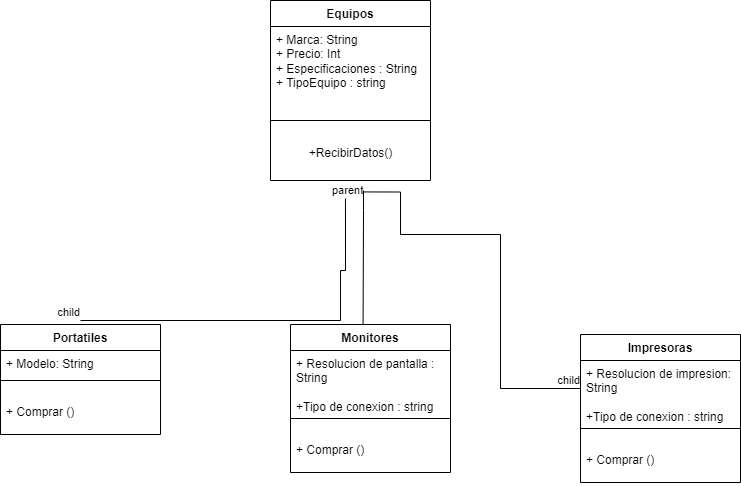

The diagram above was exported from draw.io. Its source (the exported page's mxGraphModel, read from the mxfile embedded in the PNG):
<mxGraphModel dx="2117" dy="1726" grid="1" gridSize="10" guides="1" tooltips="1" connect="1" arrows="1" fold="1" page="1" pageScale="1" pageWidth="827" pageHeight="1169" math="0" shadow="0">
  <root>
    <mxCell id="0" />
    <mxCell id="1" parent="0" />
    <mxCell id="Tv9VLgrUNNG8doLolzXA-1" value="Equipos" style="swimlane;fontStyle=1;align=center;verticalAlign=top;childLayout=stackLayout;horizontal=1;startSize=26;horizontalStack=0;resizeParent=1;resizeParentMax=0;resizeLast=0;collapsible=1;marginBottom=0;whiteSpace=wrap;html=1;" parent="1" vertex="1">
      <mxGeometry x="120" y="-20" width="160" height="180" as="geometry">
        <mxRectangle x="-100" y="190" width="110" height="30" as="alternateBounds" />
      </mxGeometry>
    </mxCell>
    <mxCell id="Tv9VLgrUNNG8doLolzXA-2" value="+ Marca: String&lt;div&gt;+ Precio: Int&lt;br&gt;&lt;/div&gt;&lt;div&gt;+ Especificaciones : String&lt;br&gt;&lt;/div&gt;&lt;div&gt;+ TipoEquipo : string&lt;/div&gt;" style="text;strokeColor=none;fillColor=none;align=left;verticalAlign=top;spacingLeft=4;spacingRight=4;overflow=hidden;rotatable=0;points=[[0,0.5],[1,0.5]];portConstraint=eastwest;whiteSpace=wrap;html=1;" parent="Tv9VLgrUNNG8doLolzXA-1" vertex="1">
      <mxGeometry y="26" width="160" height="74" as="geometry" />
    </mxCell>
    <mxCell id="Tv9VLgrUNNG8doLolzXA-3" value="" style="line;strokeWidth=1;fillColor=none;align=left;verticalAlign=middle;spacingTop=-1;spacingLeft=3;spacingRight=3;rotatable=0;labelPosition=right;points=[];portConstraint=eastwest;strokeColor=inherit;" parent="Tv9VLgrUNNG8doLolzXA-1" vertex="1">
      <mxGeometry y="100" width="160" height="40" as="geometry" />
    </mxCell>
    <mxCell id="BknBiqLSL8hcHpwCSmy2-2" value="+RecibirDatos()&lt;div&gt;&lt;br&gt;&lt;/div&gt;" style="text;html=1;align=center;verticalAlign=middle;resizable=0;points=[];autosize=1;strokeColor=none;fillColor=none;" parent="Tv9VLgrUNNG8doLolzXA-1" vertex="1">
      <mxGeometry y="140" width="160" height="40" as="geometry" />
    </mxCell>
    <mxCell id="Tv9VLgrUNNG8doLolzXA-13" value="Portatiles" style="swimlane;fontStyle=1;align=center;verticalAlign=top;childLayout=stackLayout;horizontal=1;startSize=26;horizontalStack=0;resizeParent=1;resizeParentMax=0;resizeLast=0;collapsible=1;marginBottom=0;whiteSpace=wrap;html=1;" parent="1" vertex="1">
      <mxGeometry x="-150" y="304" width="160" height="110" as="geometry">
        <mxRectangle x="-100" y="190" width="110" height="30" as="alternateBounds" />
      </mxGeometry>
    </mxCell>
    <mxCell id="Tv9VLgrUNNG8doLolzXA-14" value="+ Modelo: String" style="text;strokeColor=none;fillColor=none;align=left;verticalAlign=top;spacingLeft=4;spacingRight=4;overflow=hidden;rotatable=0;points=[[0,0.5],[1,0.5]];portConstraint=eastwest;whiteSpace=wrap;html=1;" parent="Tv9VLgrUNNG8doLolzXA-13" vertex="1">
      <mxGeometry y="26" width="160" height="26" as="geometry" />
    </mxCell>
    <mxCell id="Tv9VLgrUNNG8doLolzXA-15" value="" style="line;strokeWidth=1;fillColor=none;align=left;verticalAlign=middle;spacingTop=-1;spacingLeft=3;spacingRight=3;rotatable=0;labelPosition=right;points=[];portConstraint=eastwest;strokeColor=inherit;" parent="Tv9VLgrUNNG8doLolzXA-13" vertex="1">
      <mxGeometry y="52" width="160" height="8" as="geometry" />
    </mxCell>
    <mxCell id="Tv9VLgrUNNG8doLolzXA-26" value="&lt;div&gt;&lt;br&gt;&lt;/div&gt;&lt;div&gt;&lt;span style=&quot;background-color: initial;&quot;&gt;+ Comprar ()&lt;/span&gt;&lt;br&gt;&lt;/div&gt;" style="text;strokeColor=none;fillColor=none;align=left;verticalAlign=top;spacingLeft=4;spacingRight=4;overflow=hidden;rotatable=0;points=[[0,0.5],[1,0.5]];portConstraint=eastwest;whiteSpace=wrap;html=1;" parent="Tv9VLgrUNNG8doLolzXA-13" vertex="1">
      <mxGeometry y="60" width="160" height="50" as="geometry" />
    </mxCell>
    <mxCell id="Su8poHZwHk0Rcq3Y5mQq-6" value="" style="endArrow=none;html=1;edgeStyle=orthogonalEdgeStyle;rounded=0;exitX=0.499;exitY=1.115;exitDx=0;exitDy=0;exitPerimeter=0;" parent="1" edge="1">
      <mxGeometry relative="1" as="geometry">
        <mxPoint x="209.84000000000015" y="171.45000000000005" as="sourcePoint" />
        <mxPoint x="430" y="368" as="targetPoint" />
        <Array as="points">
          <mxPoint x="250" y="172" />
          <mxPoint x="250" y="214" />
          <mxPoint x="350" y="214" />
          <mxPoint x="350" y="368" />
        </Array>
      </mxGeometry>
    </mxCell>
    <mxCell id="Su8poHZwHk0Rcq3Y5mQq-7" value="parent" style="edgeLabel;resizable=0;html=1;align=left;verticalAlign=bottom;" parent="Su8poHZwHk0Rcq3Y5mQq-6" connectable="0" vertex="1">
      <mxGeometry x="-1" relative="1" as="geometry">
        <mxPoint x="-30" y="7" as="offset" />
      </mxGeometry>
    </mxCell>
    <mxCell id="Su8poHZwHk0Rcq3Y5mQq-8" value="child" style="edgeLabel;resizable=0;html=1;align=right;verticalAlign=bottom;" parent="Su8poHZwHk0Rcq3Y5mQq-6" connectable="0" vertex="1">
      <mxGeometry x="1" relative="1" as="geometry" />
    </mxCell>
    <mxCell id="Su8poHZwHk0Rcq3Y5mQq-9" value="" style="endArrow=none;html=1;edgeStyle=orthogonalEdgeStyle;rounded=0;entryX=0.5;entryY=0;entryDx=0;entryDy=0;" parent="1" edge="1">
      <mxGeometry relative="1" as="geometry">
        <mxPoint x="213" y="170" as="sourcePoint" />
        <mxPoint x="212.5" y="324" as="targetPoint" />
        <Array as="points">
          <mxPoint x="213" y="190" />
          <mxPoint x="213" y="191" />
        </Array>
      </mxGeometry>
    </mxCell>
    <mxCell id="Su8poHZwHk0Rcq3Y5mQq-11" value="child" style="edgeLabel;resizable=0;html=1;align=right;verticalAlign=bottom;" parent="Su8poHZwHk0Rcq3Y5mQq-9" connectable="0" vertex="1">
      <mxGeometry x="1" relative="1" as="geometry">
        <mxPoint x="25" as="offset" />
      </mxGeometry>
    </mxCell>
    <mxCell id="Su8poHZwHk0Rcq3Y5mQq-12" value="" style="endArrow=none;html=1;edgeStyle=orthogonalEdgeStyle;rounded=0;exitX=0.406;exitY=1.333;exitDx=0;exitDy=0;exitPerimeter=0;" parent="1" edge="1">
      <mxGeometry relative="1" as="geometry">
        <mxPoint x="194.96000000000004" y="177.99" as="sourcePoint" />
        <mxPoint x="-70" y="300" as="targetPoint" />
        <Array as="points">
          <mxPoint x="190" y="250" />
        </Array>
      </mxGeometry>
    </mxCell>
    <mxCell id="Su8poHZwHk0Rcq3Y5mQq-14" value="child" style="edgeLabel;resizable=0;html=1;align=right;verticalAlign=bottom;" parent="Su8poHZwHk0Rcq3Y5mQq-12" connectable="0" vertex="1">
      <mxGeometry x="1" relative="1" as="geometry" />
    </mxCell>
    <mxCell id="XVYRUqit7VUDnS694UxU-1" value="Monitores" style="swimlane;fontStyle=1;align=center;verticalAlign=top;childLayout=stackLayout;horizontal=1;startSize=26;horizontalStack=0;resizeParent=1;resizeParentMax=0;resizeLast=0;collapsible=1;marginBottom=0;whiteSpace=wrap;html=1;" parent="1" vertex="1">
      <mxGeometry x="140" y="304" width="160" height="148" as="geometry">
        <mxRectangle x="-100" y="190" width="110" height="30" as="alternateBounds" />
      </mxGeometry>
    </mxCell>
    <mxCell id="XVYRUqit7VUDnS694UxU-2" value="+ Resolucion de pantalla : String&lt;div&gt;&lt;br&gt;&lt;/div&gt;&lt;div&gt;+Tipo de conexion : string&lt;/div&gt;&lt;div&gt;&lt;div&gt;&lt;br&gt;&lt;/div&gt;&lt;div&gt;&lt;br&gt;&lt;/div&gt;&lt;/div&gt;" style="text;strokeColor=none;fillColor=none;align=left;verticalAlign=top;spacingLeft=4;spacingRight=4;overflow=hidden;rotatable=0;points=[[0,0.5],[1,0.5]];portConstraint=eastwest;whiteSpace=wrap;html=1;" parent="XVYRUqit7VUDnS694UxU-1" vertex="1">
      <mxGeometry y="26" width="160" height="64" as="geometry" />
    </mxCell>
    <mxCell id="XVYRUqit7VUDnS694UxU-3" value="" style="line;strokeWidth=1;fillColor=none;align=left;verticalAlign=middle;spacingTop=-1;spacingLeft=3;spacingRight=3;rotatable=0;labelPosition=right;points=[];portConstraint=eastwest;strokeColor=inherit;" parent="XVYRUqit7VUDnS694UxU-1" vertex="1">
      <mxGeometry y="90" width="160" height="8" as="geometry" />
    </mxCell>
    <mxCell id="XVYRUqit7VUDnS694UxU-4" value="&lt;div&gt;&lt;br&gt;&lt;/div&gt;&lt;div&gt;&lt;span style=&quot;background-color: initial;&quot;&gt;+ Comprar ()&lt;/span&gt;&lt;br&gt;&lt;/div&gt;" style="text;strokeColor=none;fillColor=none;align=left;verticalAlign=top;spacingLeft=4;spacingRight=4;overflow=hidden;rotatable=0;points=[[0,0.5],[1,0.5]];portConstraint=eastwest;whiteSpace=wrap;html=1;" parent="XVYRUqit7VUDnS694UxU-1" vertex="1">
      <mxGeometry y="98" width="160" height="50" as="geometry" />
    </mxCell>
    <mxCell id="XVYRUqit7VUDnS694UxU-5" value="Impresoras" style="swimlane;fontStyle=1;align=center;verticalAlign=top;childLayout=stackLayout;horizontal=1;startSize=26;horizontalStack=0;resizeParent=1;resizeParentMax=0;resizeLast=0;collapsible=1;marginBottom=0;whiteSpace=wrap;html=1;" parent="1" vertex="1">
      <mxGeometry x="430" y="314" width="160" height="148" as="geometry">
        <mxRectangle x="-100" y="190" width="110" height="30" as="alternateBounds" />
      </mxGeometry>
    </mxCell>
    <mxCell id="XVYRUqit7VUDnS694UxU-6" value="+ Resolucion de impresion: String&lt;div&gt;&lt;br&gt;&lt;/div&gt;&lt;div&gt;+Tipo de conexion : string&lt;br&gt;&lt;/div&gt;" style="text;strokeColor=none;fillColor=none;align=left;verticalAlign=top;spacingLeft=4;spacingRight=4;overflow=hidden;rotatable=0;points=[[0,0.5],[1,0.5]];portConstraint=eastwest;whiteSpace=wrap;html=1;" parent="XVYRUqit7VUDnS694UxU-5" vertex="1">
      <mxGeometry y="26" width="160" height="64" as="geometry" />
    </mxCell>
    <mxCell id="XVYRUqit7VUDnS694UxU-7" value="" style="line;strokeWidth=1;fillColor=none;align=left;verticalAlign=middle;spacingTop=-1;spacingLeft=3;spacingRight=3;rotatable=0;labelPosition=right;points=[];portConstraint=eastwest;strokeColor=inherit;" parent="XVYRUqit7VUDnS694UxU-5" vertex="1">
      <mxGeometry y="90" width="160" height="8" as="geometry" />
    </mxCell>
    <mxCell id="XVYRUqit7VUDnS694UxU-8" value="&lt;div&gt;&lt;br&gt;&lt;/div&gt;&lt;div&gt;&lt;span style=&quot;background-color: initial;&quot;&gt;+ Comprar ()&lt;/span&gt;&lt;br&gt;&lt;/div&gt;" style="text;strokeColor=none;fillColor=none;align=left;verticalAlign=top;spacingLeft=4;spacingRight=4;overflow=hidden;rotatable=0;points=[[0,0.5],[1,0.5]];portConstraint=eastwest;whiteSpace=wrap;html=1;" parent="XVYRUqit7VUDnS694UxU-5" vertex="1">
      <mxGeometry y="98" width="160" height="50" as="geometry" />
    </mxCell>
  </root>
</mxGraphModel>